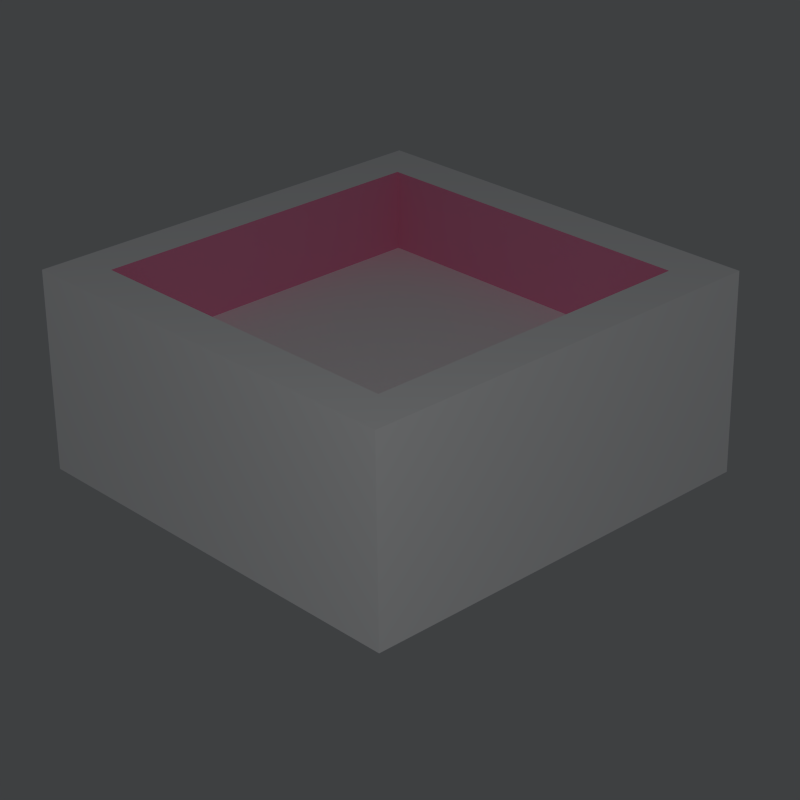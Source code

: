# Source: shell.blend  (saved by Blender 2.75.0; exported with 4.5.12 LTS)
import bpy
from mathutils import Matrix  # noqa: F401  (used for matrix-valued properties, if any)

bpy.ops.wm.read_factory_settings(use_empty=True)
scene = bpy.context.scene
scene.name = 'Scene'

# ---- collections
col_collection_1 = bpy.data.collections.new('Collection 1'); scene.collection.children.link(col_collection_1)

# ---- materials (node trees are filled in below, after node groups)
mat_material = bpy.data.materials.new('Material')
mat_material.alpha_threshold = 0.0
mat_material.use_transparent_shadow = False
mat_material.preview_render_type = 'CUBE'
mat_material.diffuse_color = (1.0, 1.0, 1.0, 1.0)
mat_material.specular_color = (0.02445, 0.04247, 1.0)
mat_material.roughness = 0.5
mat_material.line_color = (0.1845, 0.004365, 0.01837, 1.0)
mat_material.line_priority = 1
mat_material_001 = bpy.data.materials.new('Material.001')
mat_material_001.alpha_threshold = 0.0
mat_material_001.use_transparent_shadow = False
mat_material_001.preview_render_type = 'CUBE'
mat_material_001.diffuse_color = (1.0, 1.0, 1.0, 1.0)
mat_material_001.specular_color = (0.02445, 0.04247, 1.0)
mat_material_001.roughness = 0.5
mat_material_001.line_color = (0.1845, 0.004365, 0.01837, 1.0)
mat_material_001.line_priority = 1
mat_material_002 = bpy.data.materials.new('Material.002')
mat_material_002.alpha_threshold = 0.0
mat_material_002.use_transparent_shadow = False
mat_material_002.diffuse_color = (0.8, 0.2568, 0.4286, 1.0)
mat_material_002.roughness = 0.5

# ---- material node trees

# ---- world
world_world = bpy.data.worlds.new('World'); scene.world = world_world
world_world.color = (0.04807, 0.05081, 0.05358)
world_world.use_sun_shadow = False
world_world.sun_shadow_jitter_overblur = 0.0
world_world.cycles.sampling_method = 'MANUAL'
world_world.cycles.sample_map_resolution = 256

# ---- cameras
cam_camera = bpy.data.cameras.new('Camera')
cam_camera.clip_end = 100.0
cam_camera.lens = 87.66
cam_camera.sensor_width = 32.0
cam_camera.sensor_height = 18.0
cam_camera.ortho_scale = 7.314
cam_camera.dof.focus_distance = 0.0
cam_camera.dof.aperture_fstop = 128.0

# ---- lights
light_lamp = bpy.data.lights.new('Lamp', 'POINT')
light_lamp.transmission_factor = 0.0
light_lamp.cutoff_distance = 30.0
light_lamp.use_shadow = False
light_lamp.energy = 150.0
light_lamp.shadow_buffer_clip_start = 1.001
light_lamp.shadow_soft_size = 0.1
light_lamp.shadow_maximum_resolution = 0.006
light_lamp.use_absolute_resolution = True
light_lamp.cycles.use_multiple_importance_sampling = False

# ---- meshes
me_cube = bpy.data.meshes.new('Cube')
me_cube.from_pydata([(1.0, 1.0, -1.0), (1.0, -1.0, -1.0), (-1.0, -1.0, -1.0), (-1.0, 1.0, -1.0), (1.0, 1.0, 1.0), (1.0, -1.0, 1.0), (-1.0, -1.0, 1.0), (-1.0, 1.0, 1.0)], [], [(0, 1, 2, 3), (4, 7, 6, 5), (0, 4, 5, 1), (1, 5, 6, 2), (2, 6, 7, 3), (4, 0, 3, 7)])
me_cube.materials.append(mat_material)
me_cube.use_remesh_preserve_volume = False
me_cube.use_remesh_preserve_attributes = False
me_cube.use_mirror_vertex_groups = False
me_cube.update()
me_cube_001 = bpy.data.meshes.new('Cube.001')
me_cube_001.from_pydata([(1.0, 1.0, -1.0), (1.0, -1.0, -1.0), (-1.0, -1.0, -1.0), (-1.0, 1.0, -1.0), (1.0, 1.0, 1.0), (-1.0, 1.0, 1.0), (1.0, -1.0, 1.0), (-1.0, -1.0, 1.0), (0.8, -0.8, 1.0), (-0.8, 0.8, 1.0), (0.8, 0.8, 1.0), (-0.8, -0.8, 1.0), (0.8, 0.8, 0.1957), (-0.8, 0.8, 0.1957), (-0.8, -0.8, 0.1957), (0.8, -0.8, 0.1957)], [], [(0, 1, 2, 3), (4, 0, 3, 5), (0, 4, 6, 1), (1, 6, 7, 2), (2, 7, 5, 3), (8, 6, 4, 5, 9, 10), (8, 11, 9, 5, 7, 6), (12, 13, 14, 15), (10, 9, 13, 12), (8, 10, 12, 15), (11, 8, 15, 14), (9, 11, 14, 13)])
me_cube_001.polygons.foreach_set('material_index', [0, 0, 0, 0, 0, 0, 0, 0, 1, 1, 1, 1])
me_cube_001.materials.append(mat_material_001)
me_cube_001.materials.append(mat_material_002)
me_cube_001.use_remesh_preserve_volume = False
me_cube_001.use_remesh_preserve_attributes = False
me_cube_001.use_mirror_vertex_groups = False
me_cube_001.update()

# ---- objects
ob_cube = bpy.data.objects.new('Cube', me_cube)
ob_lamp = bpy.data.objects.new('Lamp', light_lamp)
ob_camera = bpy.data.objects.new('Camera', cam_camera)
ob_cube_001 = bpy.data.objects.new('Cube.001', me_cube_001)

# ---- transforms, parenting, visibility, modifiers, constraints
ob_cube.location = (0.0, 0.0, 0.55)
ob_cube.scale = (0.8, 0.8, 0.46)
ob_cube.lock_rotations_4d = False
ob_cube.lock_scale = (True, True, True)
ob_cube.empty_display_type = 'ARROWS'
ob_cube.hide_viewport = True
ob_cube.hide_render = True
ob_cube.lineart.crease_threshold = 0.0
ob_lamp.location = (4.432, -4.158, 3.506)
ob_lamp.rotation_euler = (0.6503, 0.05522, 1.866)
ob_lamp.lock_rotations_4d = False
ob_lamp.empty_display_type = 'ARROWS'
ob_lamp.color = (0.0, 0.0, 0.0, 0.0)
ob_lamp.lineart.crease_threshold = 0.0
ob_camera.location = (6.013, -5.555, 3.946)
ob_camera.rotation_euler = (1.109, 0.01082, 0.8149)
ob_camera.lock_rotations_4d = False
ob_camera.empty_display_type = 'ARROWS'
ob_camera.color = (0.0, 0.0, 0.0, 0.0)
ob_camera.display_type = 'WIRE'
ob_camera.lineart.crease_threshold = 0.0
ob_cube_001.location = (0.0, 0.0, 0.0)
ob_cube_001.scale = (1.0, 1.0, 0.46)
ob_cube_001.lock_rotations_4d = False
ob_cube_001.lock_scale = (True, True, True)
ob_cube_001.empty_display_type = 'ARROWS'
ob_cube_001.lineart.crease_threshold = 0.0

# ---- collection membership
col_collection_1.objects.link(ob_cube)
col_collection_1.objects.link(ob_lamp)
col_collection_1.objects.link(ob_camera)
col_collection_1.objects.link(ob_cube_001)

# ---- scene / render settings (as saved in the file)
scene.camera = ob_camera
scene.frame_start = 1; scene.frame_end = 1; scene.frame_set(0)
scene.render.engine = 'BLENDER_EEVEE_NEXT'
scene.render.resolution_x = 96
scene.render.resolution_y = 96
scene.render.dither_intensity = 0.0
scene.render.film_transparent = True
scene.render.use_freestyle = True
scene.render.use_border = True
scene.render.use_crop_to_border = True
scene.render.line_thickness_mode = 'RELATIVE'
scene.cycles.use_denoising = False
scene.cycles.samples = 10
scene.cycles.sampling_pattern = 'TABULATED_SOBOL'
scene.cycles.light_sampling_threshold = 0.0
scene.cycles.use_adaptive_sampling = False
scene.cycles.use_light_tree = False
scene.cycles.blur_glossy = 0.0
scene.cycles.pixel_filter_type = 'GAUSSIAN'
scene.cycles.sample_clamp_indirect = 0.0
scene.view_settings.view_transform = 'Standard'
bpy.context.view_layer.update()

